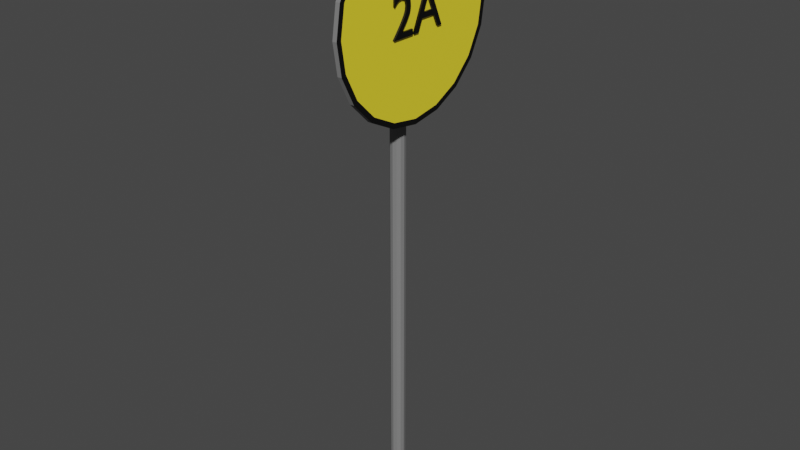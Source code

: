 # Source: 2A.blend  (saved by Blender 2.91.10; exported with 4.5.12 LTS)
import bpy
from mathutils import Matrix  # noqa: F401  (used for matrix-valued properties, if any)

bpy.ops.wm.read_factory_settings(use_empty=True)
scene = bpy.context.scene
scene.name = 'Scene'

# ---- collections
col_collection = bpy.data.collections.new('Collection'); scene.collection.children.link(col_collection)

# ---- materials (node trees are filled in below, after node groups)
mat_material_001 = bpy.data.materials.new('Material.001')
mat_material_001.use_transparent_shadow = False
mat_material_002 = bpy.data.materials.new('Material.002')
mat_material_002.use_transparent_shadow = False
mat_material_002.diffuse_color = (0.2067, 0.2067, 0.2067, 1.0)
mat_material_004 = bpy.data.materials.new('Material.004')
mat_material_004.use_transparent_shadow = False

# ---- material node trees
mat_material_001.use_nodes = True; mat_material_001.node_tree.nodes.clear()
_N = mat_material_001.node_tree.nodes; _L = mat_material_001.node_tree.links
n0 = _N.new('ShaderNodeBsdfPrincipled'); n0.name = 'Principled BSDF'; n0.location = (10, 300)
n0.distribution = 'GGX'
n0.subsurface_method = 'BURLEY'
n0.inputs[0].default_value = (0.0, 0.0, 0.0, 1.0)
n0.inputs[3].default_value = 1.45
n0.inputs[27].default_value = (0.0, 0.0, 0.0, 1.0)
n0.inputs[28].default_value = 1.0
n1 = _N.new('ShaderNodeOutputMaterial'); n1.name = 'Material Output'; n1.location = (300, 300)
_L.new(n0.outputs[0], n1.inputs[0])
n1.is_active_output = True
mat_material_004.use_nodes = True; mat_material_004.node_tree.nodes.clear()
_N = mat_material_004.node_tree.nodes; _L = mat_material_004.node_tree.links
n0 = _N.new('ShaderNodeBsdfPrincipled'); n0.name = 'Principled BSDF'; n0.location = (10, 300)
n0.distribution = 'GGX'
n0.subsurface_method = 'BURLEY'
n0.inputs[0].default_value = (1.0, 0.8074, 0.0348, 1.0)
n0.inputs[3].default_value = 1.45
n0.inputs[27].default_value = (0.0, 0.0, 0.0, 1.0)
n0.inputs[28].default_value = 1.0
n1 = _N.new('ShaderNodeOutputMaterial'); n1.name = 'Material Output'; n1.location = (300, 300)
_L.new(n0.outputs[0], n1.inputs[0])
n1.is_active_output = True

# ---- world
world_world = bpy.data.worlds.new('World'); scene.world = world_world
world_world.use_nodes = True; world_world.node_tree.nodes.clear()
_N = world_world.node_tree.nodes; _L = world_world.node_tree.links
n0 = _N.new('ShaderNodeOutputWorld'); n0.name = 'World Output'; n0.location = (300, 300)
n1 = _N.new('ShaderNodeBackground'); n1.name = 'Background'; n1.location = (10, 300)
n1.inputs[0].default_value = (0.05088, 0.05088, 0.05088, 1.0)
_L.new(n1.outputs[0], n0.inputs[0])
n0.is_active_output = True
world_world.color = (0.05088, 0.05088, 0.05088)
world_world.use_sun_shadow = False
world_world.sun_shadow_jitter_overblur = 0.0

# ---- meshes
me_text_010 = bpy.data.meshes.new('Text.010')
me_text_010.from_pydata([(1.067, 0.0, 0.02), (0.976, 0.201, 0.02), (0.686, 0.201, 0.02), (0.6, 0.0, 0.02), (0.5, 0.0, 0.02), (0.793, 0.686, 0.02), (0.862, 0.686, 0.02), (1.167, 0.0, 0.02), (0.936, 0.289, 0.02), (0.826, 0.536, 0.02), (0.724, 0.289, 0.02), (0.034, 0.0, 0.02), (0.034, 0.007, 0.02), (0.05331, 0.0304, 0.02), (0.07357, 0.05498, 0.02), (0.09452, 0.08053, 0.02), (0.1159, 0.1069, 0.02), (0.1374, 0.1337, 0.02), (0.1589, 0.161, 0.02), (0.18, 0.1884, 0.02), (0.2004, 0.2158, 0.02), (0.22, 0.243, 0.02), (0.2385, 0.2697, 0.02), (0.2556, 0.2958, 0.02), (0.271, 0.321, 0.02), (0.2787, 0.3343, 0.02), (0.2857, 0.347, 0.02), (0.292, 0.359, 0.02), (0.2977, 0.3706, 0.02), (0.3027, 0.382, 0.02), (0.307, 0.3933, 0.02), (0.3107, 0.4045, 0.02), (0.3137, 0.416, 0.02), (0.316, 0.4279, 0.02), (0.3177, 0.4402, 0.02), (0.3187, 0.4532, 0.02), (0.319, 0.467, 0.02), (0.318, 0.4853, 0.02), (0.315, 0.5025, 0.02), (0.3101, 0.5186, 0.02), (0.3036, 0.5335, 0.02), (0.2953, 0.547, 0.02), (0.2856, 0.5591, 0.02), (0.2745, 0.5696, 0.02), (0.2621, 0.5785, 0.02), (0.2485, 0.5855, 0.02), (0.2339, 0.5907, 0.02), (0.2184, 0.5939, 0.02), (0.202, 0.595, 0.02), (0.1897, 0.5945, 0.02), (0.1774, 0.593, 0.02), (0.165, 0.5905, 0.02), (0.1525, 0.5867, 0.02), (0.1399, 0.5817, 0.02), (0.1273, 0.5753, 0.02), (0.1144, 0.5674, 0.02), (0.1015, 0.558, 0.02), (0.08838, 0.5469, 0.02), (0.0751, 0.5341, 0.02), (0.06165, 0.5195, 0.02), (0.048, 0.503, 0.02), (0.048, 0.626, 0.02), (0.06167, 0.6365, 0.02), (0.0752, 0.6461, 0.02), (0.08863, 0.6547, 0.02), (0.102, 0.6624, 0.02), (0.1152, 0.6692, 0.02), (0.1285, 0.675, 0.02), (0.1418, 0.6799, 0.02), (0.155, 0.6839, 0.02), (0.1684, 0.687, 0.02), (0.1818, 0.6892, 0.02), (0.1953, 0.6906, 0.02), (0.209, 0.691, 0.02), (0.2389, 0.6892, 0.02), (0.2671, 0.684, 0.02), (0.2934, 0.6754, 0.02), (0.3176, 0.6638, 0.02), (0.3396, 0.6492, 0.02), (0.3591, 0.6318, 0.02), (0.3761, 0.6117, 0.02), (0.3904, 0.5892, 0.02), (0.4018, 0.5644, 0.02), (0.4101, 0.5375, 0.02), (0.4153, 0.5087, 0.02), (0.417, 0.478, 0.02), (0.4157, 0.4506, 0.02), (0.4119, 0.4235, 0.02), (0.4052, 0.3965, 0.02), (0.3958, 0.3691, 0.02), (0.3834, 0.341, 0.02), (0.368, 0.3118, 0.02), (0.3494, 0.2811, 0.02), (0.3275, 0.2486, 0.02), (0.3022, 0.2139, 0.02), (0.2735, 0.1767, 0.02), (0.2411, 0.1365, 0.02), (0.205, 0.093, 0.02), (0.466, 0.093, 0.02), (0.466, 0.0, 0.02), (1.067, 0.0, -0.02), (0.976, 0.201, -0.02), (0.686, 0.201, -0.02), (0.6, 0.0, -0.02), (0.5, 0.0, -0.02), (0.793, 0.686, -0.02), (0.862, 0.686, -0.02), (1.167, 0.0, -0.02), (0.936, 0.289, -0.02), (0.826, 0.536, -0.02), (0.724, 0.289, -0.02), (0.034, 0.0, -0.02), (0.034, 0.007, -0.02), (0.05331, 0.0304, -0.02), (0.07357, 0.05498, -0.02), (0.09452, 0.08053, -0.02), (0.1159, 0.1069, -0.02), (0.1374, 0.1337, -0.02), (0.1589, 0.161, -0.02), (0.18, 0.1884, -0.02), (0.2004, 0.2158, -0.02), (0.22, 0.243, -0.02), (0.2385, 0.2697, -0.02), (0.2556, 0.2958, -0.02), (0.271, 0.321, -0.02), (0.2787, 0.3343, -0.02), (0.2857, 0.347, -0.02), (0.292, 0.359, -0.02), (0.2977, 0.3706, -0.02), (0.3027, 0.382, -0.02), (0.307, 0.3933, -0.02), (0.3107, 0.4045, -0.02), (0.3137, 0.416, -0.02), (0.316, 0.4279, -0.02), (0.3177, 0.4402, -0.02), (0.3187, 0.4532, -0.02), (0.319, 0.467, -0.02), (0.318, 0.4853, -0.02), (0.315, 0.5025, -0.02), (0.3101, 0.5186, -0.02), (0.3036, 0.5335, -0.02), (0.2953, 0.547, -0.02), (0.2856, 0.5591, -0.02), (0.2745, 0.5696, -0.02), (0.2621, 0.5785, -0.02), (0.2485, 0.5855, -0.02), (0.2339, 0.5907, -0.02), (0.2184, 0.5939, -0.02), (0.202, 0.595, -0.02), (0.1897, 0.5945, -0.02), (0.1774, 0.593, -0.02), (0.165, 0.5905, -0.02), (0.1525, 0.5867, -0.02), (0.1399, 0.5817, -0.02), (0.1273, 0.5753, -0.02), (0.1144, 0.5674, -0.02), (0.1015, 0.558, -0.02), (0.08838, 0.5469, -0.02), (0.0751, 0.5341, -0.02), (0.06165, 0.5195, -0.02), (0.048, 0.503, -0.02), (0.048, 0.626, -0.02), (0.06167, 0.6365, -0.02), (0.0752, 0.6461, -0.02), (0.08863, 0.6547, -0.02), (0.102, 0.6624, -0.02), (0.1152, 0.6692, -0.02), (0.1285, 0.675, -0.02), (0.1418, 0.6799, -0.02), (0.155, 0.6839, -0.02), (0.1684, 0.687, -0.02), (0.1818, 0.6892, -0.02), (0.1953, 0.6906, -0.02), (0.209, 0.691, -0.02), (0.2389, 0.6892, -0.02), (0.2671, 0.684, -0.02), (0.2934, 0.6754, -0.02), (0.3176, 0.6638, -0.02), (0.3396, 0.6492, -0.02), (0.3591, 0.6318, -0.02), (0.3761, 0.6117, -0.02), (0.3904, 0.5892, -0.02), (0.4018, 0.5644, -0.02), (0.4101, 0.5375, -0.02), (0.4153, 0.5087, -0.02), (0.417, 0.478, -0.02), (0.4157, 0.4506, -0.02), (0.4119, 0.4235, -0.02), (0.4052, 0.3965, -0.02), (0.3958, 0.3691, -0.02), (0.3834, 0.341, -0.02), (0.368, 0.3118, -0.02), (0.3494, 0.2811, -0.02), (0.3275, 0.2486, -0.02), (0.3022, 0.2139, -0.02), (0.2735, 0.1767, -0.02), (0.2411, 0.1365, -0.02), (0.205, 0.093, -0.02), (0.466, 0.093, -0.02), (0.466, 0.0, -0.02), (0.034, 0.0, -0.02), (0.034, 0.0, 0.02), (0.034, 0.007, -0.02), (0.034, 0.007, 0.02), (0.05331, 0.0304, -0.02), (0.05331, 0.0304, 0.02), (0.07357, 0.05498, -0.02), (0.07357, 0.05498, 0.02), (0.09452, 0.08053, -0.02), (0.09452, 0.08053, 0.02), (0.1159, 0.1069, -0.02), (0.1159, 0.1069, 0.02), (0.1374, 0.1337, -0.02), (0.1374, 0.1337, 0.02), (0.1589, 0.161, -0.02), (0.1589, 0.161, 0.02), (0.18, 0.1884, -0.02), (0.18, 0.1884, 0.02), (0.2004, 0.2158, -0.02), (0.2004, 0.2158, 0.02), (0.22, 0.243, -0.02), (0.22, 0.243, 0.02), (0.2385, 0.2697, -0.02), (0.2385, 0.2697, 0.02), (0.2556, 0.2958, -0.02), (0.2556, 0.2958, 0.02), (0.271, 0.321, -0.02), (0.271, 0.321, 0.02), (0.2787, 0.3343, -0.02), (0.2787, 0.3343, 0.02), (0.2857, 0.347, -0.02), (0.2857, 0.347, 0.02), (0.292, 0.359, -0.02), (0.292, 0.359, 0.02), (0.2977, 0.3706, -0.02), (0.2977, 0.3706, 0.02), (0.3027, 0.382, -0.02), (0.3027, 0.382, 0.02), (0.307, 0.3933, -0.02), (0.307, 0.3933, 0.02), (0.3107, 0.4045, -0.02), (0.3107, 0.4045, 0.02), (0.3137, 0.416, -0.02), (0.3137, 0.416, 0.02), (0.316, 0.4279, -0.02), (0.316, 0.4279, 0.02), (0.3177, 0.4402, -0.02), (0.3177, 0.4402, 0.02), (0.3187, 0.4532, -0.02), (0.3187, 0.4532, 0.02), (0.319, 0.467, -0.02), (0.319, 0.467, 0.02), (0.318, 0.4853, -0.02), (0.318, 0.4853, 0.02), (0.315, 0.5025, -0.02), (0.315, 0.5025, 0.02), (0.3101, 0.5186, -0.02), (0.3101, 0.5186, 0.02), (0.3036, 0.5335, -0.02), (0.3036, 0.5335, 0.02), (0.2953, 0.547, -0.02), (0.2953, 0.547, 0.02), (0.2856, 0.5591, -0.02), (0.2856, 0.5591, 0.02), (0.2745, 0.5696, -0.02), (0.2745, 0.5696, 0.02), (0.2621, 0.5785, -0.02), (0.2621, 0.5785, 0.02), (0.2485, 0.5855, -0.02), (0.2485, 0.5855, 0.02), (0.2339, 0.5907, -0.02), (0.2339, 0.5907, 0.02), (0.2184, 0.5939, -0.02), (0.2184, 0.5939, 0.02), (0.202, 0.595, -0.02), (0.202, 0.595, 0.02), (0.1897, 0.5945, -0.02), (0.1897, 0.5945, 0.02), (0.1774, 0.593, -0.02), (0.1774, 0.593, 0.02), (0.165, 0.5905, -0.02), (0.165, 0.5905, 0.02), (0.1525, 0.5867, -0.02), (0.1525, 0.5867, 0.02), (0.1399, 0.5817, -0.02), (0.1399, 0.5817, 0.02), (0.1273, 0.5753, -0.02), (0.1273, 0.5753, 0.02), (0.1144, 0.5674, -0.02), (0.1144, 0.5674, 0.02), (0.1015, 0.558, -0.02), (0.1015, 0.558, 0.02), (0.08838, 0.5469, -0.02), (0.08838, 0.5469, 0.02), (0.0751, 0.5341, -0.02), (0.0751, 0.5341, 0.02), (0.06165, 0.5195, -0.02), (0.06165, 0.5195, 0.02), (0.048, 0.503, -0.02), (0.048, 0.503, 0.02), (0.048, 0.626, -0.02), (0.048, 0.626, 0.02), (0.06167, 0.6365, -0.02), (0.06167, 0.6365, 0.02), (0.0752, 0.6461, -0.02), (0.0752, 0.6461, 0.02), (0.08863, 0.6547, -0.02), (0.08863, 0.6547, 0.02), (0.102, 0.6624, -0.02), (0.102, 0.6624, 0.02), (0.1152, 0.6692, -0.02), (0.1152, 0.6692, 0.02), (0.1285, 0.675, -0.02), (0.1285, 0.675, 0.02), (0.1418, 0.6799, -0.02), (0.1418, 0.6799, 0.02), (0.155, 0.6839, -0.02), (0.155, 0.6839, 0.02), (0.1684, 0.687, -0.02), (0.1684, 0.687, 0.02), (0.1818, 0.6892, -0.02), (0.1818, 0.6892, 0.02), (0.1953, 0.6906, -0.02), (0.1953, 0.6906, 0.02), (0.209, 0.691, -0.02), (0.209, 0.691, 0.02), (0.2389, 0.6892, -0.02), (0.2389, 0.6892, 0.02), (0.2671, 0.684, -0.02), (0.2671, 0.684, 0.02), (0.2934, 0.6754, -0.02), (0.2934, 0.6754, 0.02), (0.3176, 0.6638, -0.02), (0.3176, 0.6638, 0.02), (0.3396, 0.6492, -0.02), (0.3396, 0.6492, 0.02), (0.3591, 0.6318, -0.02), (0.3591, 0.6318, 0.02), (0.3761, 0.6117, -0.02), (0.3761, 0.6117, 0.02), (0.3904, 0.5892, -0.02), (0.3904, 0.5892, 0.02), (0.4018, 0.5644, -0.02), (0.4018, 0.5644, 0.02), (0.4101, 0.5375, -0.02), (0.4101, 0.5375, 0.02), (0.4153, 0.5087, -0.02), (0.4153, 0.5087, 0.02), (0.417, 0.478, -0.02), (0.417, 0.478, 0.02), (0.4157, 0.4506, -0.02), (0.4157, 0.4506, 0.02), (0.4119, 0.4235, -0.02), (0.4119, 0.4235, 0.02), (0.4052, 0.3965, -0.02), (0.4052, 0.3965, 0.02), (0.3958, 0.3691, -0.02), (0.3958, 0.3691, 0.02), (0.3834, 0.341, -0.02), (0.3834, 0.341, 0.02), (0.368, 0.3118, -0.02), (0.368, 0.3118, 0.02), (0.3494, 0.2811, -0.02), (0.3494, 0.2811, 0.02), (0.3275, 0.2486, -0.02), (0.3275, 0.2486, 0.02), (0.3022, 0.2139, -0.02), (0.3022, 0.2139, 0.02), (0.2735, 0.1767, -0.02), (0.2735, 0.1767, 0.02), (0.2411, 0.1365, -0.02), (0.2411, 0.1365, 0.02), (0.205, 0.093, -0.02), (0.205, 0.093, 0.02), (0.466, 0.093, -0.02), (0.466, 0.093, 0.02), (0.466, 0.0, -0.02), (0.466, 0.0, 0.02), (1.067, 0.0, -0.02), (1.067, 0.0, 0.02), (0.976, 0.201, -0.02), (0.976, 0.201, 0.02), (0.686, 0.201, -0.02), (0.686, 0.201, 0.02), (0.6, 0.0, -0.02), (0.6, 0.0, 0.02), (0.5, 0.0, -0.02), (0.5, 0.0, 0.02), (0.793, 0.686, -0.02), (0.793, 0.686, 0.02), (0.862, 0.686, -0.02), (0.862, 0.686, 0.02), (1.167, 0.0, -0.02), (1.167, 0.0, 0.02), (0.936, 0.289, -0.02), (0.936, 0.289, 0.02), (0.826, 0.536, -0.02), (0.826, 0.536, 0.02), (0.724, 0.289, -0.02), (0.724, 0.289, 0.02), (2.352, 0.2734, -0.09535), (2.266, 0.8185, -0.09535), (2.015, 1.31, -0.09535), (1.625, 1.701, -0.09535), (1.133, 1.951, -0.09535), (0.5881, 2.038, -0.09535), (0.04292, 1.951, -0.09535), (-0.4489, 1.701, -0.09535), (-0.8392, 1.31, -0.09535), (-1.09, 0.8185, -0.09535), (-1.176, 0.2734, -0.09535), (-1.09, -0.2718, -0.09535), (-0.8392, -0.7636, -0.09535), (-0.4489, -1.154, -0.09535), (0.04292, -1.405, -0.09535), (0.5881, -1.491, -0.09535), (1.133, -1.405, -0.09535), (1.625, -1.154, -0.09535), (2.015, -0.7636, -0.09535), (2.266, -0.2718, -0.09535), (2.352, 0.2734, -0.01486), (2.266, 0.8185, -0.01486), (2.015, 1.31, -0.01486), (1.625, 1.701, -0.01486), (1.133, 1.951, -0.01486), (0.5881, 2.038, -0.01486), (0.04292, 1.951, -0.01486), (-0.4489, 1.701, -0.01486), (-0.8392, 1.31, -0.01486), (-1.09, 0.8185, -0.01486), (-1.176, 0.2734, -0.01486), (-1.09, -0.2718, -0.01486), (-0.8392, -0.7636, -0.01486), (-0.4489, -1.154, -0.01486), (0.04292, -1.405, -0.01486), (0.5881, -1.491, -0.01486), (1.133, -1.405, -0.01486), (1.625, -1.154, -0.01486), (2.015, -0.7636, -0.01486), (2.266, -0.2718, -0.01486), (0.8485, 0.358, -0.2149), (0.8619, 0.2734, -0.2149), (0.8096, 0.4343, -0.2149), (0.749, 0.4949, -0.2149), (0.6727, 0.5337, -0.2149), (0.5881, 0.5471, -0.2149), (0.5035, 0.5337, -0.2149), (0.4272, 0.4949, -0.2149), (0.3666, 0.4343, -0.2149), (0.3277, 0.358, -0.2149), (0.3143, 0.2734, -0.2149), (0.3277, 0.1888, -0.2149), (0.3666, 0.1124, -0.2149), (0.4272, 0.05187, -0.2149), (0.5035, 0.01298, -0.2149), (0.5881, -0.0004177, -0.2149), (0.6727, 0.01298, -0.2149), (0.749, 0.05187, -0.2149), (0.8096, 0.1124, -0.2149), (0.8485, 0.1888, -0.2149), (0.8485, 0.358, -0.5374), (0.8619, 0.2734, -0.5374), (0.8096, 0.4343, -0.5374), (0.749, 0.4949, -0.5374), (0.6727, 0.5337, -0.5374), (0.5881, 0.5471, -0.5374), (0.5035, 0.5337, -0.5374), (0.4272, 0.4949, -0.5374), (0.3666, 0.4343, -0.5374), (0.3277, 0.358, -0.5374), (0.3143, 0.2734, -0.5374), (0.3277, 0.1888, -0.5374), (0.3666, 0.1124, -0.5374), (0.4272, 0.05187, -0.5374), (0.5035, 0.01298, -0.5374), (0.5881, -0.0004177, -0.5374), (0.6727, 0.01298, -0.5374), (0.749, 0.05187, -0.5374), (0.8096, 0.1124, -0.5374), (0.8485, 0.1888, -0.5374), (0.8995, -8.632, -0.3783), (0.8577, -8.632, -0.534), (0.7438, -8.632, -0.648), (0.5881, -8.632, -0.6897), (0.4324, -8.632, -0.648), (0.3185, -8.632, -0.534), (0.2767, -8.632, -0.3783), (0.3185, -8.632, -0.2227), (0.4324, -8.632, -0.1087), (0.5881, -8.632, -0.06697), (0.7438, -8.632, -0.1087), (0.8577, -8.632, -0.2227), (0.8995, -8.525, -0.3783), (0.8577, -8.525, -0.534), (0.7438, -8.525, -0.648), (0.5881, -8.525, -0.6897), (0.4324, -8.525, -0.648), (0.3185, -8.525, -0.534), (0.2767, -8.525, -0.3783), (0.3185, -8.525, -0.2227), (0.4324, -8.525, -0.1087), (0.5881, -8.525, -0.06697), (0.7438, -8.525, -0.1087), (0.8577, -8.525, -0.2227), (0.7226, -8.789, -0.3783), (0.7046, -8.789, -0.4456), (0.6554, -8.789, -0.4948), (0.5881, -8.789, -0.5128), (0.5208, -8.789, -0.4948), (0.4716, -8.789, -0.4456), (0.4536, -8.789, -0.3783), (0.4716, -8.789, -0.3111), (0.5208, -8.789, -0.2618), (0.5881, -8.789, -0.2438), (0.6554, -8.789, -0.2618), (0.7046, -8.789, -0.3111), (0.7226, 0.0589, -0.3783), (0.7046, 0.0589, -0.4456), (0.6554, 0.0589, -0.4948), (0.5881, 0.0589, -0.5128), (0.5208, 0.0589, -0.4948), (0.4716, 0.0589, -0.4456), (0.4536, 0.0589, -0.3783), (0.4716, 0.0589, -0.3111), (0.5208, 0.0589, -0.2618), (0.5881, 0.0589, -0.2438), (0.6554, 0.0589, -0.2618), (0.7046, 0.0589, -0.3111), (2.176, 0.7895, -0.01486), (2.258, 0.2734, -0.01486), (1.939, 1.255, -0.01486), (1.57, 1.625, -0.01486), (1.104, 1.862, -0.01486), (0.5881, 1.943, -0.01486), (0.07201, 1.862, -0.01486), (-0.3936, 1.625, -0.01486), (-0.763, 1.255, -0.01486), (-1.0, 0.7895, -0.01486), (-1.082, 0.2734, -0.01486), (-1.0, -0.2427, -0.01486), (-0.763, -0.7083, -0.01486), (-0.3936, -1.078, -0.01486), (0.07202, -1.315, -0.01486), (0.5881, -1.397, -0.01486), (1.104, -1.315, -0.01486), (1.57, -1.078, -0.01486), (1.939, -0.7083, -0.01486), (2.176, -0.2427, -0.01486)], [], [(4, 6, 5), (4, 9, 6), (9, 7, 6), (4, 10, 9), (8, 7, 9), (4, 2, 10), (2, 8, 10), (2, 1, 8), (1, 7, 8), (4, 3, 2), (0, 7, 1), (72, 74, 73), (71, 74, 72), (70, 74, 71), (70, 75, 74), (69, 75, 70), (69, 76, 75), (68, 76, 69), (67, 76, 68), (67, 77, 76), (66, 77, 67), (65, 77, 66), (65, 78, 77), (64, 78, 65), (63, 78, 64), (63, 79, 78), (62, 79, 63), (61, 79, 62), (61, 80, 79), (60, 59, 61), (59, 58, 61), (58, 57, 61), (57, 56, 61), (56, 55, 61), (55, 54, 61), (54, 53, 61), (53, 52, 61), (52, 51, 61), (51, 50, 61), (50, 49, 61), (49, 80, 61), (49, 48, 80), (48, 81, 80), (47, 81, 48), (46, 81, 47), (45, 81, 46), (45, 82, 81), (44, 82, 45), (43, 82, 44), (42, 82, 43), (42, 83, 82), (41, 83, 42), (40, 83, 41), (40, 84, 83), (39, 84, 40), (38, 84, 39), (38, 85, 84), (37, 85, 38), (36, 85, 37), (36, 86, 85), (35, 86, 36), (34, 86, 35), (34, 87, 86), (33, 87, 34), (32, 87, 33), (32, 88, 87), (31, 88, 32), (30, 88, 31), (30, 89, 88), (29, 89, 30), (28, 89, 29), (27, 89, 28), (27, 90, 89), (26, 90, 27), (25, 90, 26), (25, 91, 90), (24, 91, 25), (23, 91, 24), (23, 92, 91), (22, 92, 23), (22, 93, 92), (21, 93, 22), (21, 94, 93), (20, 94, 21), (19, 94, 20), (19, 95, 94), (18, 95, 19), (18, 96, 95), (17, 96, 18), (17, 97, 96), (16, 97, 17), (15, 97, 16), (15, 98, 97), (15, 99, 98), (14, 99, 15), (13, 99, 14), (12, 99, 13), (11, 99, 12), (106, 104, 105), (109, 104, 106), (107, 109, 106), (110, 104, 109), (107, 108, 109), (102, 104, 110), (108, 102, 110), (101, 102, 108), (107, 101, 108), (103, 104, 102), (107, 100, 101), (174, 172, 173), (174, 171, 172), (174, 170, 171), (175, 170, 174), (175, 169, 170), (176, 169, 175), (176, 168, 169), (176, 167, 168), (177, 167, 176), (177, 166, 167), (177, 165, 166), (178, 165, 177), (178, 164, 165), (178, 163, 164), (179, 163, 178), (179, 162, 163), (179, 161, 162), (180, 161, 179), (159, 160, 161), (158, 159, 161), (157, 158, 161), (156, 157, 161), (155, 156, 161), (154, 155, 161), (153, 154, 161), (152, 153, 161), (151, 152, 161), (150, 151, 161), (149, 150, 161), (180, 149, 161), (148, 149, 180), (181, 148, 180), (181, 147, 148), (181, 146, 147), (181, 145, 146), (182, 145, 181), (182, 144, 145), (182, 143, 144), (182, 142, 143), (183, 142, 182), (183, 141, 142), (183, 140, 141), (184, 140, 183), (184, 139, 140), (184, 138, 139), (185, 138, 184), (185, 137, 138), (185, 136, 137), (186, 136, 185), (186, 135, 136), (186, 134, 135), (187, 134, 186), (187, 133, 134), (187, 132, 133), (188, 132, 187), (188, 131, 132), (188, 130, 131), (189, 130, 188), (189, 129, 130), (189, 128, 129), (189, 127, 128), (190, 127, 189), (190, 126, 127), (190, 125, 126), (191, 125, 190), (191, 124, 125), (191, 123, 124), (192, 123, 191), (192, 122, 123), (193, 122, 192), (193, 121, 122), (194, 121, 193), (194, 120, 121), (194, 119, 120), (195, 119, 194), (195, 118, 119), (196, 118, 195), (196, 117, 118), (197, 117, 196), (197, 116, 117), (197, 115, 116), (198, 115, 197), (199, 115, 198), (199, 114, 115), (199, 113, 114), (199, 112, 113), (199, 111, 112), (201, 203, 202, 200), (203, 205, 204, 202), (205, 207, 206, 204), (207, 209, 208, 206), (209, 211, 210, 208), (211, 213, 212, 210), (213, 215, 214, 212), (215, 217, 216, 214), (217, 219, 218, 216), (219, 221, 220, 218), (221, 223, 222, 220), (223, 225, 224, 222), (225, 227, 226, 224), (227, 229, 228, 226), (229, 231, 230, 228), (231, 233, 232, 230), (233, 235, 234, 232), (235, 237, 236, 234), (237, 239, 238, 236), (239, 241, 240, 238), (241, 243, 242, 240), (243, 245, 244, 242), (245, 247, 246, 244), (247, 249, 248, 246), (249, 251, 250, 248), (251, 253, 252, 250), (253, 255, 254, 252), (255, 257, 256, 254), (257, 259, 258, 256), (259, 261, 260, 258), (261, 263, 262, 260), (263, 265, 264, 262), (265, 267, 266, 264), (267, 269, 268, 266), (269, 271, 270, 268), (271, 273, 272, 270), (273, 275, 274, 272), (275, 277, 276, 274), (277, 279, 278, 276), (279, 281, 280, 278), (281, 283, 282, 280), (283, 285, 284, 282), (285, 287, 286, 284), (287, 289, 288, 286), (289, 291, 290, 288), (291, 293, 292, 290), (293, 295, 294, 292), (295, 297, 296, 294), (297, 299, 298, 296), (299, 301, 300, 298), (301, 303, 302, 300), (303, 305, 304, 302), (305, 307, 306, 304), (307, 309, 308, 306), (309, 311, 310, 308), (311, 313, 312, 310), (313, 315, 314, 312), (315, 317, 316, 314), (317, 319, 318, 316), (319, 321, 320, 318), (321, 323, 322, 320), (323, 325, 324, 322), (325, 327, 326, 324), (327, 329, 328, 326), (329, 331, 330, 328), (331, 333, 332, 330), (333, 335, 334, 332), (335, 337, 336, 334), (337, 339, 338, 336), (339, 341, 340, 338), (341, 343, 342, 340), (343, 345, 344, 342), (345, 347, 346, 344), (347, 349, 348, 346), (349, 351, 350, 348), (351, 353, 352, 350), (353, 355, 354, 352), (355, 357, 356, 354), (357, 359, 358, 356), (359, 361, 360, 358), (361, 363, 362, 360), (363, 365, 364, 362), (365, 367, 366, 364), (367, 369, 368, 366), (369, 371, 370, 368), (371, 373, 372, 370), (373, 375, 374, 372), (375, 377, 376, 374), (377, 201, 200, 376), (379, 381, 380, 378), (381, 383, 382, 380), (383, 385, 384, 382), (385, 387, 386, 384), (387, 389, 388, 386), (389, 391, 390, 388), (391, 393, 392, 390), (393, 379, 378, 392), (395, 397, 396, 394), (397, 399, 398, 396), (399, 395, 394, 398), (418, 417, 437, 438), (411, 410, 430, 431), (404, 403, 423, 424), (419, 418, 438, 439), (412, 411, 431, 432), (405, 404, 424, 425), (400, 419, 439, 420), (413, 412, 432, 433), (406, 405, 425, 426), (414, 413, 433, 434), (407, 406, 426, 427), (415, 414, 434, 435), (408, 407, 427, 428), (401, 400, 420, 421), (416, 415, 435, 436), (409, 408, 428, 429), (402, 401, 421, 422), (417, 416, 436, 437), (410, 409, 429, 430), (403, 402, 422, 423), (426, 425, 533, 534), (414, 415, 455, 454), (453, 454, 474, 473), (407, 408, 448, 447), (400, 401, 440, 441), (415, 416, 456, 455), (408, 409, 449, 448), (401, 402, 442, 440), (416, 417, 457, 456), (409, 410, 450, 449), (402, 403, 443, 442), (417, 418, 458, 457), (410, 411, 451, 450), (403, 404, 444, 443), (418, 419, 459, 458), (411, 412, 452, 451), (404, 405, 445, 444), (419, 400, 441, 459), (412, 413, 453, 452), (405, 406, 446, 445), (413, 414, 454, 453), (406, 407, 447, 446), (466, 467, 468, 469, 470, 471, 472, 473, 474, 475, 476, 477, 478, 479, 461, 460, 462, 463, 464, 465), (446, 447, 467, 466), (454, 455, 475, 474), (447, 448, 468, 467), (441, 440, 460, 461), (455, 456, 476, 475), (448, 449, 469, 468), (440, 442, 462, 460), (456, 457, 477, 476), (449, 450, 470, 469), (442, 443, 463, 462), (457, 458, 478, 477), (450, 451, 471, 470), (443, 444, 464, 463), (458, 459, 479, 478), (451, 452, 472, 471), (444, 445, 465, 464), (459, 441, 461, 479), (452, 453, 473, 472), (445, 446, 466, 465), (485, 484, 496, 497), (480, 491, 503, 492), (482, 481, 493, 494), (489, 488, 500, 501), (486, 485, 497, 498), (483, 482, 494, 495), (490, 489, 501, 502), (487, 486, 498, 499), (484, 483, 495, 496), (491, 490, 502, 503), (481, 480, 492, 493), (488, 487, 499, 500), (502, 501, 513, 514), (499, 498, 510, 511), (496, 495, 507, 508), (503, 502, 514, 515), (493, 492, 504, 505), (500, 499, 511, 512), (497, 496, 508, 509), (492, 503, 515, 504), (494, 493, 505, 506), (501, 500, 512, 513), (498, 497, 509, 510), (495, 494, 506, 507), (507, 506, 518, 519), (514, 513, 525, 526), (511, 510, 522, 523), (508, 507, 519, 520), (515, 514, 526, 527), (505, 504, 516, 517), (512, 511, 523, 524), (509, 508, 520, 521), (504, 515, 527, 516), (506, 505, 517, 518), (513, 512, 524, 525), (510, 509, 521, 522), (532, 531, 530, 528, 529, 547, 546, 545, 544, 543, 542, 541, 540, 539, 538, 537, 536, 535, 534, 533), (434, 433, 541, 542), (427, 426, 534, 535), (435, 434, 542, 543), (428, 427, 535, 536), (421, 420, 529, 528), (436, 435, 543, 544), (429, 428, 536, 537), (422, 421, 528, 530), (437, 436, 544, 545), (430, 429, 537, 538), (423, 422, 530, 531), (438, 437, 545, 546), (431, 430, 538, 539), (424, 423, 531, 532), (439, 438, 546, 547), (432, 431, 539, 540), (425, 424, 532, 533), (420, 439, 547, 529), (433, 432, 540, 541)])
me_text_010.polygons.foreach_set('use_smooth', [0, 0, 0, 0, 0, 0, 0, 0, 0, 0, 0, 0, 0, 0, 0, 0, 0, 0, 0, 0, 0, 0, 0, 0, 0, 0, 0, 0, 0, 0, 0, 0, 0, 0, 0, 0, 0, 0, 0, 0, 0, 0, 0, 0, 0, 0, 0, 0, 0, 0, 0, 0, 0, 0, 0, 0, 0, 0, 0, 0, 0, 0, 0, 0, 0, 0, 0, 0, 0, 0, 0, 0, 0, 0, 0, 0, 0, 0, 0, 0, 0, 0, 0, 0, 0, 0, 0, 0, 0, 0, 0, 0, 0, 0, 0, 0, 0, 0, 0, 0, 0, 0, 0, 0, 0, 0, 0, 0, 0, 0, 0, 0, 0, 0, 0, 0, 0, 0, 0, 0, 0, 0, 0, 0, 0, 0, 0, 0, 0, 0, 0, 0, 0, 0, 0, 0, 0, 0, 0, 0, 0, 0, 0, 0, 0, 0, 0, 0, 0, 0, 0, 0, 0, 0, 0, 0, 0, 0, 0, 0, 0, 0, 0, 0, 0, 0, 0, 0, 0, 0, 0, 0, 0, 0, 0, 0, 0, 0, 0, 0, 0, 0, 0, 0, 0, 0, 0, 0, 0, 0, 0, 0, 0, 0, 0, 0, 1, 1, 1, 1, 1, 1, 1, 1, 1, 1, 1, 1, 1, 1, 1, 1, 1, 1, 1, 1, 1, 1, 1, 1, 1, 1, 1, 1, 1, 1, 1, 1, 1, 1, 1, 1, 1, 1, 1, 1, 1, 1, 1, 1, 1, 1, 1, 1, 1, 1, 1, 1, 1, 1, 1, 1, 1, 1, 1, 1, 1, 1, 1, 1, 1, 1, 1, 1, 1, 1, 1, 1, 1, 1, 1, 1, 1, 1, 1, 1, 1, 1, 1, 1, 1, 1, 1, 1, 1, 1, 1, 1, 1, 1, 1, 1, 1, 1, 1, 1, 0, 0, 0, 0, 0, 0, 0, 0, 0, 0, 0, 0, 0, 0, 0, 0, 0, 0, 0, 0, 0, 0, 0, 0, 0, 0, 0, 0, 0, 0, 0, 0, 0, 0, 0, 0, 0, 0, 0, 0, 0, 0, 0, 0, 0, 0, 0, 0, 0, 0, 0, 0, 0, 0, 0, 0, 0, 0, 0, 0, 0, 0, 0, 0, 0, 0, 0, 0, 0, 0, 0, 0, 0, 0, 0, 0, 0, 0, 0, 0, 0, 0, 0, 0, 0, 0, 0, 0, 0, 0, 0, 0, 0, 0, 0, 0, 0, 0, 0, 0, 0, 0, 0, 0, 0, 0, 0, 0, 0, 0, 0, 0, 0, 0, 0, 0, 0, 0])
me_text_010.polygons.foreach_set('material_index', [0, 0, 0, 0, 0, 0, 0, 0, 0, 0, 0, 0, 0, 0, 0, 0, 0, 0, 0, 0, 0, 0, 0, 0, 0, 0, 0, 0, 0, 0, 0, 0, 0, 0, 0, 0, 0, 0, 0, 0, 0, 0, 0, 0, 0, 0, 0, 0, 0, 0, 0, 0, 0, 0, 0, 0, 0, 0, 0, 0, 0, 0, 0, 0, 0, 0, 0, 0, 0, 0, 0, 0, 0, 0, 0, 0, 0, 0, 0, 0, 0, 0, 0, 0, 0, 0, 0, 0, 0, 0, 0, 0, 0, 0, 0, 0, 0, 0, 0, 0, 0, 0, 0, 0, 0, 0, 0, 0, 0, 0, 0, 0, 0, 0, 0, 0, 0, 0, 0, 0, 0, 0, 0, 0, 0, 0, 0, 0, 0, 0, 0, 0, 0, 0, 0, 0, 0, 0, 0, 0, 0, 0, 0, 0, 0, 0, 0, 0, 0, 0, 0, 0, 0, 0, 0, 0, 0, 0, 0, 0, 0, 0, 0, 0, 0, 0, 0, 0, 0, 0, 0, 0, 0, 0, 0, 0, 0, 0, 0, 0, 0, 0, 0, 0, 0, 0, 0, 0, 0, 0, 0, 0, 0, 0, 0, 0, 0, 0, 0, 0, 0, 0, 0, 0, 0, 0, 0, 0, 0, 0, 0, 0, 0, 0, 0, 0, 0, 0, 0, 0, 0, 0, 0, 0, 0, 0, 0, 0, 0, 0, 0, 0, 0, 0, 0, 0, 0, 0, 0, 0, 0, 0, 0, 0, 0, 0, 0, 0, 0, 0, 0, 0, 0, 0, 0, 0, 0, 0, 0, 0, 0, 0, 0, 0, 0, 0, 0, 0, 0, 0, 0, 0, 0, 0, 0, 0, 0, 0, 0, 0, 0, 0, 0, 0, 0, 0, 0, 0, 0, 0, 0, 0, 0, 0, 0, 0, 1, 1, 1, 1, 1, 1, 1, 1, 1, 1, 1, 1, 1, 1, 1, 1, 1, 1, 1, 1, 0, 1, 1, 1, 1, 1, 1, 1, 1, 1, 1, 1, 1, 1, 1, 1, 1, 1, 1, 1, 1, 1, 1, 1, 1, 1, 1, 1, 1, 1, 1, 1, 1, 1, 1, 1, 1, 1, 1, 1, 1, 1, 1, 1, 1, 1, 1, 1, 1, 1, 1, 1, 1, 1, 1, 1, 1, 1, 1, 1, 1, 1, 1, 1, 1, 1, 1, 1, 1, 1, 1, 1, 1, 1, 1, 1, 1, 1, 2, 0, 0, 0, 0, 0, 0, 0, 0, 0, 0, 0, 0, 0, 0, 0, 0, 0, 0, 0])
_uv = me_text_010.uv_layers.new(name='UVMap')
_uv.uv.foreach_set('vector', [0.4, 0.0, 0.6, 0.0, 0.5, 0.0, 0.4, 0.0, 0.9, 0.0, 0.6, 0.0, 0.9, 0.0, 0.7, 0.0, 0.6, 0.0, 0.4, 0.0, 1.0, 0.0, 0.9, 0.0, 0.8, 0.0, 0.7, 0.0, 0.9, 0.0, 0.4, 0.0, 0.2, 0.0, 1.0, 0.0, 0.2, 0.0, 0.8, 0.0, 1.0, 0.0, 0.2, 0.0, 0.1, 0.0, 0.8, 0.0, 0.1, 0.0, 0.7, 0.0, 0.8, 0.0, 0.4, 0.0, 0.3, 0.0, 0.2, 0.0, 0.0, 0.0, 0.7, 0.0, 0.1, 0.0, 0.6932, 0.0, 0.7159, 0.0, 0.7045, 0.0, 0.6818, 0.0, 0.7159, 0.0, 0.6932, 0.0, 0.6705, 0.0, 0.7159, 0.0, 0.6818, 0.0, 0.6705, 0.0, 0.7273, 0.0, 0.7159, 0.0, 0.6591, 0.0, 0.7273, 0.0, 0.6705, 0.0, 0.6591, 0.0, 0.7386, 0.0, 0.7273, 0.0, 0.6477, 0.0, 0.7386, 0.0, 0.6591, 0.0, 0.6364, 0.0, 0.7386, 0.0, 0.6477, 0.0, 0.6364, 0.0, 0.75, 0.0, 0.7386, 0.0, 0.625, 0.0, 0.75, 0.0, 0.6364, 0.0, 0.6136, 0.0, 0.75, 0.0, 0.625, 0.0, 0.6136, 0.0, 0.7614, 0.0, 0.75, 0.0, 0.6023, 0.0, 0.7614, 0.0, 0.6136, 0.0, 0.5909, 0.0, 0.7614, 0.0, 0.6023, 0.0, 0.5909, 0.0, 0.7727, 0.0, 0.7614, 0.0, 0.5795, 0.0, 0.7727, 0.0, 0.5909, 0.0, 0.5682, 0.0, 0.7727, 0.0, 0.5795, 0.0, 0.5682, 0.0, 0.7841, 0.0, 0.7727, 0.0, 0.5568, 0.0, 0.5455, 0.0, 0.5682, 0.0, 0.5455, 0.0, 0.5341, 0.0, 0.5682, 0.0, 0.5341, 0.0, 0.5227, 0.0, 0.5682, 0.0, 0.5227, 0.0, 0.5114, 0.0, 0.5682, 0.0, 0.5114, 0.0, 0.5, 0.0, 0.5682, 0.0, 0.5, 0.0, 0.4886, 0.0, 0.5682, 0.0, 0.4886, 0.0, 0.4773, 0.0, 0.5682, 0.0, 0.4773, 0.0, 0.4659, 0.0, 0.5682, 0.0, 0.4659, 0.0, 0.4545, 0.0, 0.5682, 0.0, 0.4545, 0.0, 0.4432, 0.0, 0.5682, 0.0, 0.4432, 0.0, 0.4318, 0.0, 0.5682, 0.0, 0.4318, 0.0, 0.7841, 0.0, 0.5682, 0.0, 0.4318, 0.0, 0.4205, 0.0, 0.7841, 0.0, 0.4205, 0.0, 0.7955, 0.0, 0.7841, 0.0, 0.4091, 0.0, 0.7955, 0.0, 0.4205, 0.0, 0.3977, 0.0, 0.7955, 0.0, 0.4091, 0.0, 0.3864, 0.0, 0.7955, 0.0, 0.3977, 0.0, 0.3864, 0.0, 0.8068, 0.0, 0.7955, 0.0, 0.375, 0.0, 0.8068, 0.0, 0.3864, 0.0, 0.3636, 0.0, 0.8068, 0.0, 0.375, 0.0, 0.3523, 0.0, 0.8068, 0.0, 0.3636, 0.0, 0.3523, 0.0, 0.8182, 0.0, 0.8068, 0.0, 0.3409, 0.0, 0.8182, 0.0, 0.3523, 0.0, 0.3295, 0.0, 0.8182, 0.0, 0.3409, 0.0, 0.3295, 0.0, 0.8295, 0.0, 0.8182, 0.0, 0.3182, 0.0, 0.8295, 0.0, 0.3295, 0.0, 0.3068, 0.0, 0.8295, 0.0, 0.3182, 0.0, 0.3068, 0.0, 0.8409, 0.0, 0.8295, 0.0, 0.2955, 0.0, 0.8409, 0.0, 0.3068, 0.0, 0.2841, 0.0, 0.8409, 0.0, 0.2955, 0.0, 0.2841, 0.0, 0.8523, 0.0, 0.8409, 0.0, 0.2727, 0.0, 0.8523, 0.0, 0.2841, 0.0, 0.2614, 0.0, 0.8523, 0.0, 0.2727, 0.0, 0.2614, 0.0, 0.8636, 0.0, 0.8523, 0.0, 0.25, 0.0, 0.8636, 0.0, 0.2614, 0.0, 0.2386, 0.0, 0.8636, 0.0, 0.25, 0.0, 0.2386, 0.0, 0.875, 0.0, 0.8636, 0.0, 0.2273, 0.0, 0.875, 0.0, 0.2386, 0.0, 0.2159, 0.0, 0.875, 0.0, 0.2273, 0.0, 0.2159, 0.0, 0.8864, 0.0, 0.875, 0.0, 0.2045, 0.0, 0.8864, 0.0, 0.2159, 0.0, 0.1932, 0.0, 0.8864, 0.0, 0.2045, 0.0, 0.1818, 0.0, 0.8864, 0.0, 0.1932, 0.0, 0.1818, 0.0, 0.8977, 0.0, 0.8864, 0.0, 0.1705, 0.0, 0.8977, 0.0, 0.1818, 0.0, 0.1591, 0.0, 0.8977, 0.0, 0.1705, 0.0, 0.1591, 0.0, 0.9091, 0.0, 0.8977, 0.0, 0.1477, 0.0, 0.9091, 0.0, 0.1591, 0.0, 0.1364, 0.0, 0.9091, 0.0, 0.1477, 0.0, 0.1364, 0.0, 0.9205, 0.0, 0.9091, 0.0, 0.125, 0.0, 0.9205, 0.0, 0.1364, 0.0, 0.125, 0.0, 0.9318, 0.0, 0.9205, 0.0, 0.1136, 0.0, 0.9318, 0.0, 0.125, 0.0, 0.1136, 0.0, 0.9432, 0.0, 0.9318, 0.0, 0.1023, 0.0, 0.9432, 0.0, 0.1136, 0.0, 0.09091, 0.0, 0.9432, 0.0, 0.1023, 0.0, 0.09091, 0.0, 0.9545, 0.0, 0.9432, 0.0, 0.07955, 0.0, 0.9545, 0.0, 0.09091, 0.0, 0.07955, 0.0, 0.9659, 0.0, 0.9545, 0.0, 0.06818, 0.0, 0.9659, 0.0, 0.07955, 0.0, 0.06818, 0.0, 0.9773, 0.0, 0.9659, 0.0, 0.05682, 0.0, 0.9773, 0.0, 0.06818, 0.0, 0.04545, 0.0, 0.9773, 0.0, 0.05682, 0.0, 0.04545, 0.0, 0.9886, 0.0, 0.9773, 0.0, 0.04545, 0.0, 1.0, 0.0, 0.9886, 0.0, 0.03409, 0.0, 1.0, 0.0, 0.04545, 0.0, 0.02273, 0.0, 1.0, 0.0, 0.03409, 0.0, 0.01136, 0.0, 1.0, 0.0, 0.02273, 0.0, 0.0, 0.0, 1.0, 0.0, 0.01136, 0.0, 0.6, 0.0, 0.4, 0.0, 0.5, 0.0, 0.9, 0.0, 0.4, 0.0, 0.6, 0.0, 0.7, 0.0, 0.9, 0.0, 0.6, 0.0, 1.0, 0.0, 0.4, 0.0, 0.9, 0.0, 0.7, 0.0, 0.8, 0.0, 0.9, 0.0, 0.2, 0.0, 0.4, 0.0, 1.0, 0.0, 0.8, 0.0, 0.2, 0.0, 1.0, 0.0, 0.1, 0.0, 0.2, 0.0, 0.8, 0.0, 0.7, 0.0, 0.1, 0.0, 0.8, 0.0, 0.3, 0.0, 0.4, 0.0, 0.2, 0.0, 0.7, 0.0, 0.0, 0.0, 0.1, 0.0, 0.7159, 0.0, 0.6932, 0.0, 0.7045, 0.0, 0.7159, 0.0, 0.6818, 0.0, 0.6932, 0.0, 0.7159, 0.0, 0.6705, 0.0, 0.6818, 0.0, 0.7273, 0.0, 0.6705, 0.0, 0.7159, 0.0, 0.7273, 0.0, 0.6591, 0.0, 0.6705, 0.0, 0.7386, 0.0, 0.6591, 0.0, 0.7273, 0.0, 0.7386, 0.0, 0.6477, 0.0, 0.6591, 0.0, 0.7386, 0.0, 0.6364, 0.0, 0.6477, 0.0, 0.75, 0.0, 0.6364, 0.0, 0.7386, 0.0, 0.75, 0.0, 0.625, 0.0, 0.6364, 0.0, 0.75, 0.0, 0.6136, 0.0, 0.625, 0.0, 0.7614, 0.0, 0.6136, 0.0, 0.75, 0.0, 0.7614, 0.0, 0.6023, 0.0, 0.6136, 0.0, 0.7614, 0.0, 0.5909, 0.0, 0.6023, 0.0, 0.7727, 0.0, 0.5909, 0.0, 0.7614, 0.0, 0.7727, 0.0, 0.5795, 0.0, 0.5909, 0.0, 0.7727, 0.0, 0.5682, 0.0, 0.5795, 0.0, 0.7841, 0.0, 0.5682, 0.0, 0.7727, 0.0, 0.5455, 0.0, 0.5568, 0.0, 0.5682, 0.0, 0.5341, 0.0, 0.5455, 0.0, 0.5682, 0.0, 0.5227, 0.0, 0.5341, 0.0, 0.5682, 0.0, 0.5114, 0.0, 0.5227, 0.0, 0.5682, 0.0, 0.5, 0.0, 0.5114, 0.0, 0.5682, 0.0, 0.4886, 0.0, 0.5, 0.0, 0.5682, 0.0, 0.4773, 0.0, 0.4886, 0.0, 0.5682, 0.0, 0.4659, 0.0, 0.4773, 0.0, 0.5682, 0.0, 0.4545, 0.0, 0.4659, 0.0, 0.5682, 0.0, 0.4432, 0.0, 0.4545, 0.0, 0.5682, 0.0, 0.4318, 0.0, 0.4432, 0.0, 0.5682, 0.0, 0.7841, 0.0, 0.4318, 0.0, 0.5682, 0.0, 0.4205, 0.0, 0.4318, 0.0, 0.7841, 0.0, 0.7955, 0.0, 0.4205, 0.0, 0.7841, 0.0, 0.7955, 0.0, 0.4091, 0.0, 0.4205, 0.0, 0.7955, 0.0, 0.3977, 0.0, 0.4091, 0.0, 0.7955, 0.0, 0.3864, 0.0, 0.3977, 0.0, 0.8068, 0.0, 0.3864, 0.0, 0.7955, 0.0, 0.8068, 0.0, 0.375, 0.0, 0.3864, 0.0, 0.8068, 0.0, 0.3636, 0.0, 0.375, 0.0, 0.8068, 0.0, 0.3523, 0.0, 0.3636, 0.0, 0.8182, 0.0, 0.3523, 0.0, 0.8068, 0.0, 0.8182, 0.0, 0.3409, 0.0, 0.3523, 0.0, 0.8182, 0.0, 0.3295, 0.0, 0.3409, 0.0, 0.8295, 0.0, 0.3295, 0.0, 0.8182, 0.0, 0.8295, 0.0, 0.3182, 0.0, 0.3295, 0.0, 0.8295, 0.0, 0.3068, 0.0, 0.3182, 0.0, 0.8409, 0.0, 0.3068, 0.0, 0.8295, 0.0, 0.8409, 0.0, 0.2955, 0.0, 0.3068, 0.0, 0.8409, 0.0, 0.2841, 0.0, 0.2955, 0.0, 0.8523, 0.0, 0.2841, 0.0, 0.8409, 0.0, 0.8523, 0.0, 0.2727, 0.0, 0.2841, 0.0, 0.8523, 0.0, 0.2614, 0.0, 0.2727, 0.0, 0.8636, 0.0, 0.2614, 0.0, 0.8523, 0.0, 0.8636, 0.0, 0.25, 0.0, 0.2614, 0.0, 0.8636, 0.0, 0.2386, 0.0, 0.25, 0.0, 0.875, 0.0, 0.2386, 0.0, 0.8636, 0.0, 0.875, 0.0, 0.2273, 0.0, 0.2386, 0.0, 0.875, 0.0, 0.2159, 0.0, 0.2273, 0.0, 0.8864, 0.0, 0.2159, 0.0, 0.875, 0.0, 0.8864, 0.0, 0.2045, 0.0, 0.2159, 0.0, 0.8864, 0.0, 0.1932, 0.0, 0.2045, 0.0, 0.8864, 0.0, 0.1818, 0.0, 0.1932, 0.0, 0.8977, 0.0, 0.1818, 0.0, 0.8864, 0.0, 0.8977, 0.0, 0.1705, 0.0, 0.1818, 0.0, 0.8977, 0.0, 0.1591, 0.0, 0.1705, 0.0, 0.9091, 0.0, 0.1591, 0.0, 0.8977, 0.0, 0.9091, 0.0, 0.1477, 0.0, 0.1591, 0.0, 0.9091, 0.0, 0.1364, 0.0, 0.1477, 0.0, 0.9205, 0.0, 0.1364, 0.0, 0.9091, 0.0, 0.9205, 0.0, 0.125, 0.0, 0.1364, 0.0, 0.9318, 0.0, 0.125, 0.0, 0.9205, 0.0, 0.9318, 0.0, 0.1136, 0.0, 0.125, 0.0, 0.9432, 0.0, 0.1136, 0.0, 0.9318, 0.0, 0.9432, 0.0, 0.1023, 0.0, 0.1136, 0.0, 0.9432, 0.0, 0.09091, 0.0, 0.1023, 0.0, 0.9545, 0.0, 0.09091, 0.0, 0.9432, 0.0, 0.9545, 0.0, 0.07955, 0.0, 0.09091, 0.0, 0.9659, 0.0, 0.07955, 0.0, 0.9545, 0.0, 0.9659, 0.0, 0.06818, 0.0, 0.07955, 0.0, 0.9773, 0.0, 0.06818, 0.0, 0.9659, 0.0, 0.9773, 0.0, 0.05682, 0.0, 0.06818, 0.0, 0.9773, 0.0, 0.04545, 0.0, 0.05682, 0.0, 0.9886, 0.0, 0.04545, 0.0, 0.9773, 0.0, 1.0, 0.0, 0.04545, 0.0, 0.9886, 0.0, 1.0, 0.0, 0.03409, 0.0, 0.04545, 0.0, 1.0, 0.0, 0.02273, 0.0, 0.03409, 0.0, 1.0, 0.0, 0.01136, 0.0, 0.02273, 0.0, 1.0, 0.0, 0.0, 0.0, 0.01136, 0.0, 0.0, 1.0, 0.01124, 1.0, 0.01124, 0.0, 0.0, 0.0, 0.01124, 1.0, 0.02247, 1.0, 0.02247, 0.0, 0.01124, 0.0, 0.02247, 1.0, 0.03371, 1.0, 0.03371, 0.0, 0.02247, 0.0, 0.03371, 1.0, 0.04494, 1.0, 0.04494, 0.0, 0.03371, 0.0, 0.04494, 1.0, 0.05618, 1.0, 0.05618, 0.0, 0.04494, 0.0, 0.05618, 1.0, 0.06742, 1.0, 0.06742, 0.0, 0.05618, 0.0, 0.06742, 1.0, 0.07865, 1.0, 0.07865, 0.0, 0.06742, 0.0, 0.07865, 1.0, 0.08989, 1.0, 0.08989, 0.0, 0.07865, 0.0, 0.08989, 1.0, 0.1011, 1.0, 0.1011, 0.0, 0.08989, 0.0, 0.1011, 1.0, 0.1124, 1.0, 0.1124, 0.0, 0.1011, 0.0, 0.1124, 1.0, 0.1236, 1.0, 0.1236, 0.0, 0.1124, 0.0, 0.1236, 1.0, 0.1348, 1.0, 0.1348, 0.0, 0.1236, 0.0, 0.1348, 1.0, 0.1461, 1.0, 0.1461, 0.0, 0.1348, 0.0, 0.1461, 1.0, 0.1573, 1.0, 0.1573, 0.0, 0.1461, 0.0, 0.1573, 1.0, 0.1685, 1.0, 0.1685, 0.0, 0.1573, 0.0, 0.1685, 1.0, 0.1798, 1.0, 0.1798, 0.0, 0.1685, 0.0, 0.1798, 1.0, 0.191, 1.0, 0.191, 0.0, 0.1798, 0.0, 0.191, 1.0, 0.2022, 1.0, 0.2022, 0.0, 0.191, 0.0, 0.2022, 1.0, 0.2135, 1.0, 0.2135, 0.0, 0.2022, 0.0, 0.2135, 1.0, 0.2247, 1.0, 0.2247, 0.0, 0.2135, 0.0, 0.2247, 1.0, 0.236, 1.0, 0.236, 0.0, 0.2247, 0.0, 0.236, 1.0, 0.2472, 1.0, 0.2472, 0.0, 0.236, 0.0, 0.2472, 1.0, 0.2584, 1.0, 0.2584, 0.0, 0.2472, 0.0, 0.2584, 1.0, 0.2697, 1.0, 0.2697, 0.0, 0.2584, 0.0, 0.2697, 1.0, 0.2809, 1.0, 0.2809, 0.0, 0.2697, 0.0, 0.2809, 1.0, 0.2921, 1.0, 0.2921, 0.0, 0.2809, 0.0, 0.2921, 1.0, 0.3034, 1.0, 0.3034, 0.0, 0.2921, 0.0, 0.3034, 1.0, 0.3146, 1.0, 0.3146, 0.0, 0.3034, 0.0, 0.3146, 1.0, 0.3258, 1.0, 0.3258, 0.0, 0.3146, 0.0, 0.3258, 1.0, 0.3371, 1.0, 0.3371, 0.0, 0.3258, 0.0, 0.3371, 1.0, 0.3483, 1.0, 0.3483, 0.0, 0.3371, 0.0, 0.3483, 1.0, 0.3596, 1.0, 0.3596, 0.0, 0.3483, 0.0, 0.3596, 1.0, 0.3708, 1.0, 0.3708, 0.0, 0.3596, 0.0, 0.3708, 1.0, 0.382, 1.0, 0.382, 0.0, 0.3708, 0.0, 0.382, 1.0, 0.3933, 1.0, 0.3933, 0.0, 0.382, 0.0, 0.3933, 1.0, 0.4045, 1.0, 0.4045, 0.0, 0.3933, 0.0, 0.4045, 1.0, 0.4157, 1.0, 0.4157, 0.0, 0.4045, 0.0, 0.4157, 1.0, 0.427, 1.0, 0.427, 0.0, 0.4157, 0.0, 0.427, 1.0, 0.4382, 1.0, 0.4382, 0.0, 0.427, 0.0, 0.4382, 1.0, 0.4494, 1.0, 0.4494, 0.0, 0.4382, 0.0, 0.4494, 1.0, 0.4607, 1.0, 0.4607, 0.0, 0.4494, 0.0, 0.4607, 1.0, 0.4719, 1.0, 0.4719, 0.0, 0.4607, 0.0, 0.4719, 1.0, 0.4831, 1.0, 0.4831, 0.0, 0.4719, 0.0, 0.4831, 1.0, 0.4944, 1.0, 0.4944, 0.0, 0.4831, 0.0, 0.4944, 1.0, 0.5056, 1.0, 0.5056, 0.0, 0.4944, 0.0, 0.5056, 1.0, 0.5169, 1.0, 0.5169, 0.0, 0.5056, 0.0, 0.5169, 1.0, 0.5281, 1.0, 0.5281, 0.0, 0.5169, 0.0, 0.5281, 1.0, 0.5393, 1.0, 0.5393, 0.0, 0.5281, 0.0, 0.5393, 1.0, 0.5506, 1.0, 0.5506, 0.0, 0.5393, 0.0, 0.5506, 1.0, 0.5618, 1.0, 0.5618, 0.0, 0.5506, 0.0, 0.5618, 1.0, 0.573, 1.0, 0.573, 0.0, 0.5618, 0.0, 0.573, 1.0, 0.5843, 1.0, 0.5843, 0.0, 0.573, 0.0, 0.5843, 1.0, 0.5955, 1.0, 0.5955, 0.0, 0.5843, 0.0, 0.5955, 1.0, 0.6067, 1.0, 0.6067, 0.0, 0.5955, 0.0, 0.6067, 1.0, 0.618, 1.0, 0.618, 0.0, 0.6067, 0.0, 0.618, 1.0, 0.6292, 1.0, 0.6292, 0.0, 0.618, 0.0, 0.6292, 1.0, 0.6404, 1.0, 0.6404, 0.0, 0.6292, 0.0, 0.6404, 1.0, 0.6517, 1.0, 0.6517, 0.0, 0.6404, 0.0, 0.6517, 1.0, 0.6629, 1.0, 0.6629, 0.0, 0.6517, 0.0, 0.6629, 1.0, 0.6742, 1.0, 0.6742, 0.0, 0.6629, 0.0, 0.6742, 1.0, 0.6854, 1.0, 0.6854, 0.0, 0.6742, 0.0, 0.6854, 1.0, 0.6966, 1.0, 0.6966, 0.0, 0.6854, 0.0, 0.6966, 1.0, 0.7079, 1.0, 0.7079, 0.0, 0.6966, 0.0, 0.7079, 1.0, 0.7191, 1.0, 0.7191, 0.0, 0.7079, 0.0, 0.7191, 1.0, 0.7303, 1.0, 0.7303, 0.0, 0.7191, 0.0, 0.7303, 1.0, 0.7416, 1.0, 0.7416, 0.0, 0.7303, 0.0, 0.7416, 1.0, 0.7528, 1.0, 0.7528, 0.0, 0.7416, 0.0, 0.7528, 1.0, 0.764, 1.0, 0.764, 0.0, 0.7528, 0.0, 0.764, 1.0, 0.7753, 1.0, 0.7753, 0.0, 0.764, 0.0, 0.7753, 1.0, 0.7865, 1.0, 0.7865, 0.0, 0.7753, 0.0, 0.7865, 1.0, 0.7978, 1.0, 0.7978, 0.0, 0.7865, 0.0, 0.7978, 1.0, 0.809, 1.0, 0.809, 0.0, 0.7978, 0.0, 0.809, 1.0, 0.8202, 1.0, 0.8202, 0.0, 0.809, 0.0, 0.8202, 1.0, 0.8315, 1.0, 0.8315, 0.0, 0.8202, 0.0, 0.8315, 1.0, 0.8427, 1.0, 0.8427, 0.0, 0.8315, 0.0, 0.8427, 1.0, 0.8539, 1.0, 0.8539, 0.0, 0.8427, 0.0, 0.8539, 1.0, 0.8652, 1.0, 0.8652, 0.0, 0.8539, 0.0, 0.8652, 1.0, 0.8764, 1.0, 0.8764, 0.0, 0.8652, 0.0, 0.8764, 1.0, 0.8876, 1.0, 0.8876, 0.0, 0.8764, 0.0, 0.8876, 1.0, 0.8989, 1.0, 0.8989, 0.0, 0.8876, 0.0, 0.8989, 1.0, 0.9101, 1.0, 0.9101, 0.0, 0.8989, 0.0, 0.9101, 1.0, 0.9213, 1.0, 0.9213, 0.0, 0.9101, 0.0, 0.9213, 1.0, 0.9326, 1.0, 0.9326, 0.0, 0.9213, 0.0, 0.9326, 1.0, 0.9438, 1.0, 0.9438, 0.0, 0.9326, 0.0, 0.9438, 1.0, 0.9551, 1.0, 0.9551, 0.0, 0.9438, 0.0, 0.9551, 1.0, 0.9663, 1.0, 0.9663, 0.0, 0.9551, 0.0, 0.9663, 1.0, 0.9775, 1.0, 0.9775, 0.0, 0.9663, 0.0, 0.9775, 1.0, 0.9888, 1.0, 0.9888, 0.0, 0.9775, 0.0, 0.9888, 1.0, 1.0, 1.0, 1.0, 0.0, 0.9888, 0.0, 0.0, 1.0, 0.125, 1.0, 0.125, 0.0, 0.0, 0.0, 0.125, 1.0, 0.25, 1.0, 0.25, 0.0, 0.125, 0.0, 0.25, 1.0, 0.375, 1.0, 0.375, 0.0, 0.25, 0.0, 0.375, 1.0, 0.5, 1.0, 0.5, 0.0, 0.375, 0.0, 0.5, 1.0, 0.625, 1.0, 0.625, 0.0, 0.5, 0.0, 0.625, 1.0, 0.75, 1.0, 0.75, 0.0, 0.625, 0.0, 0.75, 1.0, 0.875, 1.0, 0.875, 0.0, 0.75, 0.0, 0.875, 1.0, 1.0, 1.0, 1.0, 0.0, 0.875, 0.0, 0.0, 1.0, 0.3333, 1.0, 0.3333, 0.0, 0.0, 0.0, 0.3333, 1.0, 0.6667, 1.0, 0.6667, 0.0, 0.3333, 0.0, 0.6667, 1.0, 1.0, 1.0, 1.0, 0.0, 0.6667, 0.0, 0.0, 0.0, 0.0, 0.0, 0.0, 0.0, 0.0, 0.0, 0.0, 0.0, 0.0, 0.0, 0.0, 0.0, 0.0, 0.0, 0.0, 0.0, 0.0, 0.0, 0.0, 0.0, 0.0, 0.0, 0.0, 0.0, 0.0, 0.0, 0.0, 0.0, 0.0, 0.0, 0.0, 0.0, 0.0, 0.0, 0.0, 0.0, 0.0, 0.0, 0.0, 0.0, 0.0, 0.0, 0.0, 0.0, 0.0, 0.0, 0.0, 0.0, 0.0, 0.0, 0.0, 0.0, 0.0, 0.0, 0.0, 0.0, 0.0, 0.0, 0.0, 0.0, 0.0, 0.0, 0.0, 0.0, 0.0, 0.0, 0.0, 0.0, 0.0, 0.0, 0.0, 0.0, 0.0, 0.0, 0.0, 0.0, 0.0, 0.0, 0.0, 0.0, 0.0, 0.0, 0.0, 0.0, 0.0, 0.0, 0.0, 0.0, 0.0, 0.0, 0.0, 0.0, 0.0, 0.0, 0.0, 0.0, 0.0, 0.0, 0.0, 0.0, 0.0, 0.0, 0.0, 0.0, 0.0, 0.0, 0.0, 0.0, 0.0, 0.0, 0.0, 0.0, 0.0, 0.0, 0.0, 0.0, 0.0, 0.0, 0.0, 0.0, 0.0, 0.0, 0.0, 0.0, 0.0, 0.0, 0.0, 0.0, 0.0, 0.0, 0.0, 0.0, 0.0, 0.0, 0.0, 0.0, 0.0, 0.0, 0.0, 0.0, 0.0, 0.0, 0.0, 0.0, 0.0, 0.0, 0.0, 0.0, 0.0, 0.0, 0.0, 0.0, 0.0, 0.0, 0.0, 0.0, 0.0, 0.0, 0.0, 0.0, 0.0, 0.0, 0.0, 0.0, 0.0, 0.0, 0.0, 0.0, 0.0, 0.0, 0.0, 0.0, 0.0, 0.0, 0.0, 0.0, 0.0, 0.0, 0.0, 0.0, 0.0, 0.0, 0.0, 0.0, 0.0, 0.0, 0.0, 0.0, 0.0, 0.0, 0.0, 0.0, 0.0, 0.0, 0.0, 0.0, 0.0, 0.0, 0.0, 0.0, 0.0, 0.0, 0.0, 0.0, 0.0, 0.0, 0.0, 0.0, 0.0, 0.0, 0.0, 0.0, 0.0, 0.0, 0.0, 0.0, 0.0, 0.0, 0.0, 0.0, 0.0, 0.0, 0.0, 0.0, 0.0, 0.0, 0.0, 0.0, 0.0, 0.0, 0.0, 0.0, 0.0, 0.0, 0.0, 0.0, 0.0, 0.0, 0.0, 0.0, 0.0, 0.0, 0.0, 0.0, 0.0, 0.0, 0.0, 0.0, 0.0, 0.0, 0.0, 0.0, 0.0, 0.0, 0.0, 0.0, 0.0, 0.0, 0.0, 0.0, 0.0, 0.0, 0.0, 0.0, 0.0, 0.0, 0.0, 0.0, 0.0, 0.0, 0.0, 0.0, 0.0, 0.0, 0.0, 0.0, 0.0, 0.0, 0.0, 0.0, 0.0, 0.0, 0.0, 0.0, 0.0, 0.0, 0.0, 0.0, 0.0, 0.0, 0.0, 0.0, 0.0, 0.0, 0.0, 0.0, 0.0, 0.0, 0.0, 0.0, 0.0, 0.0, 0.0, 0.0, 0.0, 0.0, 0.0, 0.0, 0.0, 0.0, 0.0, 0.0, 0.0, 0.0, 0.0, 0.0, 0.0, 0.0, 0.0, 0.0, 0.0, 0.0, 0.0, 0.0, 0.0, 0.0, 0.0, 0.0, 0.0, 0.0, 0.0, 0.0, 0.0, 0.0, 0.0, 0.0, 0.0, 0.0, 0.0, 0.0, 0.0, 0.0, 0.0, 0.0, 0.0, 0.0, 0.0, 0.0, 0.0, 0.0, 0.0, 0.0, 0.0, 0.0, 0.0, 0.0, 0.0, 0.0, 0.0, 0.0, 0.0, 0.0, 0.0, 0.0, 0.0, 0.0, 0.0, 0.0, 0.0, 0.0, 0.0, 0.0, 0.0, 0.0, 0.0, 0.0, 0.0, 0.0, 0.0, 0.0, 0.0, 0.0, 0.0, 0.0, 0.0, 0.0, 0.0, 0.0, 0.0, 0.0, 0.0, 0.0, 0.0, 0.0, 0.0, 0.0, 0.0, 0.0, 0.0, 0.0, 0.0, 0.0, 0.0, 0.0, 0.0, 0.0, 0.0, 0.0, 0.0, 0.0, 0.0, 0.0, 0.0, 0.0, 0.0, 0.0, 0.0, 0.0, 0.0, 0.0, 0.0, 0.0, 0.0, 0.0, 0.0, 0.0, 0.0, 0.0, 0.0, 0.0, 0.0, 0.0, 0.0, 0.0, 0.0, 0.0, 0.0, 0.0, 0.0, 0.0, 0.0, 0.0, 0.0, 0.0, 0.0, 0.0, 0.0, 0.0, 0.0, 0.0, 0.0, 0.0, 0.0, 0.0, 0.0, 0.0, 0.0, 0.0, 0.0, 0.0, 0.0, 0.0, 0.0, 0.0, 0.0, 0.0, 0.0, 0.0, 0.0, 0.0, 0.0, 0.0, 0.0, 0.0, 0.0, 0.0, 0.0, 0.0, 0.0, 0.0, 0.0, 0.0, 0.0, 0.0, 0.0, 0.0, 0.0, 0.0, 0.0, 0.0, 0.0, 0.0, 0.0, 0.0, 0.0, 0.0, 0.0, 0.0, 0.0, 0.0, 0.0, 0.0, 0.0, 0.0, 0.0, 0.0, 0.0, 0.0, 0.0, 0.0, 0.0, 0.0, 0.0, 0.0, 0.0, 0.0, 0.0, 0.0, 0.0, 0.0, 0.0, 0.0, 0.0, 0.0, 0.0, 0.0, 0.0, 0.0, 0.0, 0.0, 0.0, 0.0, 0.0, 0.0, 0.0, 0.0, 0.0, 0.0, 0.0, 0.0, 0.0, 0.0, 0.0, 0.0, 0.0, 0.0, 0.0, 0.0, 0.0, 0.0, 0.0, 0.0, 0.0, 0.0, 0.0, 0.0, 0.0, 0.0, 0.0, 0.0, 0.0, 0.0, 0.0, 0.0, 0.0, 0.0, 0.0, 0.0, 0.0, 0.0, 0.0, 0.0, 0.0, 0.0, 0.0, 0.0, 0.0, 0.0, 0.0, 0.0, 0.0, 0.0, 0.0, 0.0, 0.0, 0.0, 0.0, 0.0, 0.0, 0.0, 0.0, 0.0, 0.0, 0.0, 0.0, 0.0, 0.0, 0.0, 0.0, 0.0, 0.0, 0.0, 0.0, 0.0, 0.0, 0.0, 0.0, 0.0, 0.0, 0.0, 0.0, 0.0, 0.0, 0.0, 0.0, 0.0, 0.0, 0.0, 0.0, 0.0, 0.0, 0.0, 0.0, 0.0, 0.0, 0.0, 0.0, 0.0, 0.0, 0.0, 0.0, 0.0, 0.0, 0.0, 0.0, 0.0, 0.0, 0.0, 0.0, 0.0, 0.0, 0.0, 0.0, 0.0, 0.0, 0.0, 0.0, 0.0, 0.0, 0.0, 0.0, 0.0, 0.0, 0.0, 0.0, 0.0, 0.0, 0.0, 0.0, 0.0, 0.0, 0.0, 0.0, 0.0, 0.0, 0.0, 0.0, 0.0, 0.0, 0.0, 0.0, 0.0, 0.0, 0.0, 0.0, 0.0, 0.0, 0.0, 0.0, 0.0, 0.0, 0.0, 0.0, 0.0, 0.0, 0.0, 0.0, 0.0, 0.0, 0.0, 0.0, 0.0, 0.0, 0.0, 0.0, 0.0, 0.0, 0.0, 0.0, 0.0, 0.0, 0.0, 0.0, 0.0, 0.0, 0.0, 0.0, 0.0, 0.0, 0.0, 0.0, 0.0, 0.0, 0.0, 0.0, 0.0, 0.0, 0.0, 0.0, 0.0, 0.0, 0.0, 0.0, 0.0, 0.0, 0.0, 0.0, 0.0, 0.0, 0.0, 0.0, 0.0, 0.0, 0.0, 0.0, 0.0, 0.0, 0.0, 0.0, 0.0, 0.0, 0.0, 0.0, 0.0, 0.0, 0.0, 0.0, 0.0, 0.0, 0.0, 0.0, 0.0, 0.0, 0.0, 0.0, 0.0, 0.0, 0.0, 0.0, 0.0, 0.0, 0.0, 0.0, 0.0, 0.0, 0.0, 0.0, 0.0, 0.0, 0.0, 0.0, 0.0, 0.0, 0.0, 0.0, 0.0, 0.0, 0.0, 0.0, 0.0, 0.0, 0.0, 0.0, 0.0, 0.0, 0.0, 0.0, 0.0, 0.0, 0.0, 0.0, 0.0, 0.0, 0.0, 0.0, 0.0, 0.0, 0.0, 0.0, 0.0, 0.0, 0.0, 0.0, 0.0, 0.0, 0.0, 0.0, 0.0, 0.0, 0.0, 0.0, 0.0, 0.0, 0.0, 0.0, 0.0, 0.0, 0.0, 0.0, 0.0, 0.0, 0.0, 0.0, 0.0, 0.0, 0.0, 0.0, 0.0, 0.0, 0.0, 0.0, 0.0, 0.0, 0.0, 0.0, 0.0, 0.0, 0.0, 0.0, 0.0, 0.0, 0.0, 0.0, 0.0, 0.0, 0.0, 0.0, 0.0, 0.0, 0.0, 0.0, 0.0, 0.0, 0.0, 0.0, 0.0, 0.0, 0.0, 0.0, 0.0, 0.0, 0.0, 0.0, 0.0, 0.0, 0.0, 0.0, 0.0, 0.0, 0.0, 0.0, 0.0, 0.0, 0.0, 0.0, 0.0, 0.0, 0.0, 0.0, 0.0, 0.0, 0.0, 0.0, 0.0, 0.0, 0.0, 0.0, 0.0, 0.0, 0.0, 0.0, 0.0, 0.0, 0.0, 0.0, 0.0, 0.0, 0.0, 0.0, 0.0, 0.0, 0.0, 0.0, 0.0, 0.0, 0.0, 0.0, 0.0, 0.0, 0.0, 0.0, 0.0, 0.0, 0.0, 0.0, 0.0, 0.0, 0.0, 0.0, 0.0, 0.0, 0.0, 0.0, 0.0, 0.0, 0.0, 0.0, 0.0, 0.0, 0.0, 0.0, 0.0, 0.0, 0.0, 0.0, 0.0, 0.0, 0.0, 0.0, 0.0, 0.0, 0.0, 0.0, 0.0, 0.0, 0.0, 0.0, 0.0, 0.0, 0.0, 0.0, 0.0, 0.0, 0.0, 0.0, 0.0, 0.0, 0.0, 0.0, 0.0, 0.0, 0.0, 0.0, 0.0, 0.0, 0.0, 0.0, 0.0, 0.0, 0.0, 0.0, 0.0, 0.0, 0.0, 0.0, 0.0, 0.0, 0.0, 0.0, 0.0, 0.0, 0.0, 0.0, 0.0, 0.0, 0.0, 0.0, 0.0, 0.0, 0.0, 0.0, 0.0, 0.0, 0.0, 0.0, 0.0, 0.0, 0.0, 0.0, 0.0, 0.0, 0.0, 0.0, 0.0, 0.0, 0.0])
me_text_010.materials.append(mat_material_001)
me_text_010.materials.append(mat_material_002)
me_text_010.materials.append(mat_material_004)
me_text_010.use_remesh_fix_poles = True
me_text_010.use_remesh_preserve_attributes = False
me_text_010.use_mirror_vertex_groups = False
me_text_010.update()

# ---- objects
ob_text_010 = bpy.data.objects.new('Text.010', me_text_010)

# ---- transforms, parenting, visibility, modifiers, constraints
ob_text_010.location = (0.04701, -0.04586, 1.071)
ob_text_010.rotation_euler = (1.571, -0.0, 1.571)
ob_text_010.scale = (0.1242, 0.1242, 0.1242)
ob_text_010.lineart.crease_threshold = 0.0

# ---- collection membership
col_collection.objects.link(ob_text_010)

# ---- scene / render settings (as saved in the file)
scene.frame_start = 1; scene.frame_end = 250; scene.frame_set(1)
scene.render.engine = 'BLENDER_EEVEE_NEXT'
scene.cycles.use_denoising = False
scene.cycles.samples = 128
scene.cycles.sampling_pattern = 'TABULATED_SOBOL'
scene.cycles.use_adaptive_sampling = False
scene.cycles.use_light_tree = False
scene.view_settings.view_transform = 'Filmic'
bpy.context.view_layer.update()

# ---- added for rendering (the .blend has no active camera and no usable light): camera, sun
cam_auto = bpy.data.cameras.new('AutoCamera')
cam_auto.lens = 50.0
cam_auto.sensor_width = 36.0
cam_auto.clip_end = 1000.0
ob_auto_camera = bpy.data.objects.new('AutoCamera', cam_auto)
scene.collection.objects.link(ob_auto_camera)
ob_auto_camera.location = (1.31694, -1.54664, 1.70066)
ob_auto_camera.rotation_euler = (1.09748, -7.21219e-08, 0.694738)
scene.camera = ob_auto_camera
light_auto_sun = bpy.data.lights.new('AutoSun', 'SUN')
light_auto_sun.energy = 3.0
light_auto_sun.angle = 0.0523599
ob_auto_sun = bpy.data.objects.new('AutoSun', light_auto_sun)
scene.collection.objects.link(ob_auto_sun)
ob_auto_sun.rotation_euler = (0.872665, 0.174533, 0.523599)
bpy.context.view_layer.update()
